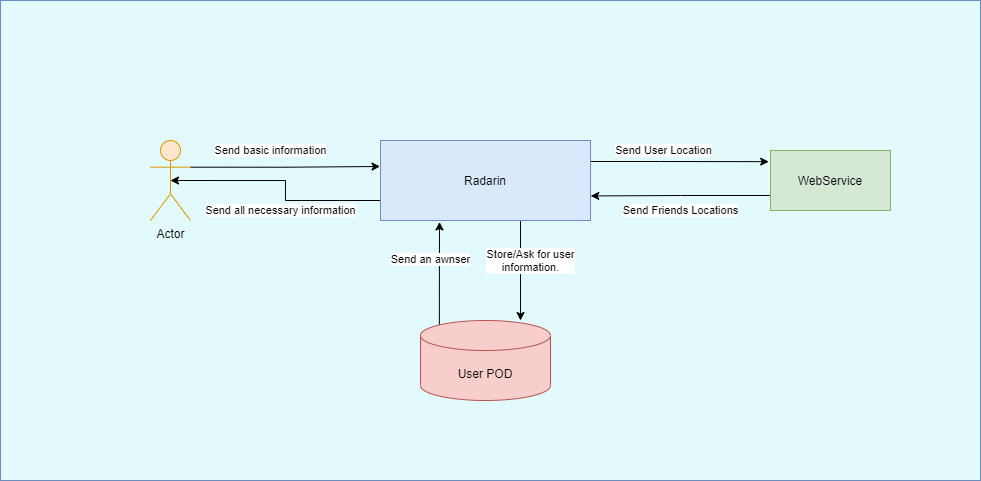

The diagram above was exported from draw.io. Its source (the exported page's mxGraphModel, read from the mxfile embedded in the PNG):
<mxGraphModel dx="1394" dy="823" grid="1" gridSize="10" guides="1" tooltips="1" connect="1" arrows="1" fold="1" page="1" pageScale="1" pageWidth="5000" pageHeight="5000" math="0" shadow="0">
  <root>
    <mxCell id="0" />
    <mxCell id="1" parent="0" />
    <mxCell id="2" value="" style="rounded=0;whiteSpace=wrap;html=1;strokeColor=#6c8ebf;fillColor=#E3FAFC;" vertex="1" parent="1">
      <mxGeometry x="360" y="320" width="980" height="480" as="geometry" />
    </mxCell>
    <mxCell id="3" style="edgeStyle=orthogonalEdgeStyle;rounded=0;orthogonalLoop=1;jettySize=auto;html=1;entryX=-0.015;entryY=0.186;entryDx=0;entryDy=0;entryPerimeter=0;" edge="1" source="9" target="15" parent="1">
      <mxGeometry relative="1" as="geometry">
        <Array as="points">
          <mxPoint x="1020" y="481" />
          <mxPoint x="1020" y="481" />
        </Array>
      </mxGeometry>
    </mxCell>
    <mxCell id="4" value="Send User Location" style="edgeLabel;html=1;align=center;verticalAlign=middle;resizable=0;points=[];" vertex="1" connectable="0" parent="3">
      <mxGeometry x="-0.1903" y="1" relative="1" as="geometry">
        <mxPoint y="-10.03" as="offset" />
      </mxGeometry>
    </mxCell>
    <mxCell id="5" style="edgeStyle=orthogonalEdgeStyle;rounded=0;orthogonalLoop=1;jettySize=auto;html=1;" edge="1" source="9" target="18" parent="1">
      <mxGeometry relative="1" as="geometry">
        <Array as="points">
          <mxPoint x="880" y="580" />
          <mxPoint x="880" y="580" />
        </Array>
      </mxGeometry>
    </mxCell>
    <mxCell id="6" value="Store/Ask for user&lt;br&gt;information." style="edgeLabel;html=1;align=center;verticalAlign=middle;resizable=0;points=[];" vertex="1" connectable="0" parent="5">
      <mxGeometry x="0.16" y="1" relative="1" as="geometry">
        <mxPoint x="8.969999999999999" y="-18.29" as="offset" />
      </mxGeometry>
    </mxCell>
    <mxCell id="7" style="edgeStyle=orthogonalEdgeStyle;rounded=0;orthogonalLoop=1;jettySize=auto;html=1;exitX=0;exitY=0.75;exitDx=0;exitDy=0;entryX=0.5;entryY=0.5;entryDx=0;entryDy=0;entryPerimeter=0;" edge="1" source="9" target="12" parent="1">
      <mxGeometry relative="1" as="geometry" />
    </mxCell>
    <mxCell id="8" value="Send all necessary information" style="edgeLabel;html=1;align=center;verticalAlign=middle;resizable=0;points=[];" vertex="1" connectable="0" parent="7">
      <mxGeometry x="-0.2517" y="2" relative="1" as="geometry">
        <mxPoint x="-14.17" y="8" as="offset" />
      </mxGeometry>
    </mxCell>
    <mxCell id="9" value="Radarin" style="rounded=0;whiteSpace=wrap;html=1;fillColor=#dae8fc;strokeColor=#6c8ebf;" vertex="1" parent="1">
      <mxGeometry x="740" y="460" width="210" height="80" as="geometry" />
    </mxCell>
    <mxCell id="10" style="edgeStyle=orthogonalEdgeStyle;rounded=0;orthogonalLoop=1;jettySize=auto;html=1;exitX=1;exitY=0.3333333333333333;exitDx=0;exitDy=0;exitPerimeter=0;entryX=-0.002;entryY=0.325;entryDx=0;entryDy=0;entryPerimeter=0;" edge="1" source="12" target="9" parent="1">
      <mxGeometry relative="1" as="geometry" />
    </mxCell>
    <mxCell id="11" value="Send basic information" style="edgeLabel;html=1;align=center;verticalAlign=middle;resizable=0;points=[];" vertex="1" connectable="0" parent="10">
      <mxGeometry x="-0.1639" y="2" relative="1" as="geometry">
        <mxPoint y="-14.68" as="offset" />
      </mxGeometry>
    </mxCell>
    <mxCell id="12" value="Actor" style="shape=umlActor;verticalLabelPosition=bottom;verticalAlign=top;html=1;outlineConnect=0;fillColor=#ffe6cc;strokeColor=#d79b00;" vertex="1" parent="1">
      <mxGeometry x="510" y="460" width="40" height="80" as="geometry" />
    </mxCell>
    <mxCell id="13" style="edgeStyle=orthogonalEdgeStyle;rounded=0;orthogonalLoop=1;jettySize=auto;html=1;exitX=0;exitY=0.75;exitDx=0;exitDy=0;entryX=1.001;entryY=0.693;entryDx=0;entryDy=0;entryPerimeter=0;" edge="1" source="15" target="9" parent="1">
      <mxGeometry relative="1" as="geometry" />
    </mxCell>
    <mxCell id="14" value="Send Friends Locations" style="edgeLabel;html=1;align=center;verticalAlign=middle;resizable=0;points=[];" vertex="1" connectable="0" parent="13">
      <mxGeometry x="0.1952" relative="1" as="geometry">
        <mxPoint x="17.03" y="14.57" as="offset" />
      </mxGeometry>
    </mxCell>
    <mxCell id="15" value="WebService" style="rounded=0;whiteSpace=wrap;html=1;fillColor=#d5e8d4;strokeColor=#82b366;" vertex="1" parent="1">
      <mxGeometry x="1130" y="470" width="120" height="60" as="geometry" />
    </mxCell>
    <mxCell id="16" style="edgeStyle=orthogonalEdgeStyle;rounded=0;orthogonalLoop=1;jettySize=auto;html=1;exitX=0.145;exitY=0;exitDx=0;exitDy=4.35;exitPerimeter=0;entryX=0.281;entryY=1.018;entryDx=0;entryDy=0;entryPerimeter=0;" edge="1" source="18" target="9" parent="1">
      <mxGeometry relative="1" as="geometry" />
    </mxCell>
    <mxCell id="17" value="Send an awnser" style="edgeLabel;html=1;align=center;verticalAlign=middle;resizable=0;points=[];" vertex="1" connectable="0" parent="16">
      <mxGeometry x="-0.2444" y="-1" relative="1" as="geometry">
        <mxPoint x="-9.88" y="-27.56" as="offset" />
      </mxGeometry>
    </mxCell>
    <mxCell id="18" value="User POD" style="shape=cylinder3;whiteSpace=wrap;html=1;boundedLbl=1;backgroundOutline=1;size=15;fillColor=#f8cecc;strokeColor=#b85450;" vertex="1" parent="1">
      <mxGeometry x="780" y="640" width="130" height="80" as="geometry" />
    </mxCell>
  </root>
</mxGraphModel>